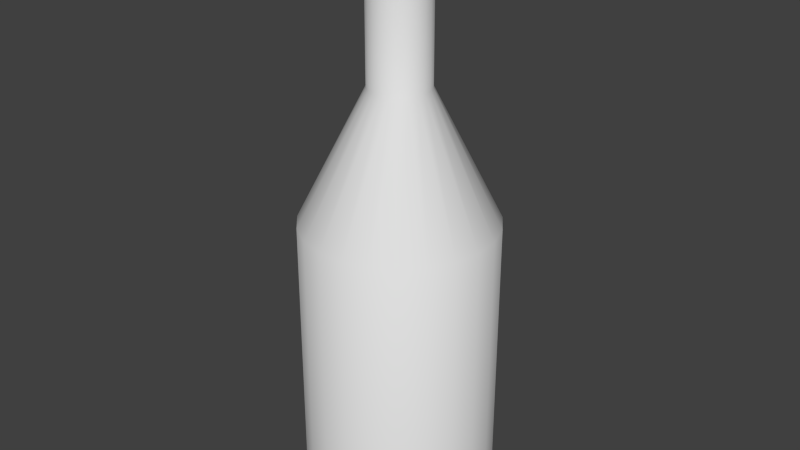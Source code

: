 # Source: flasche1.blend  (saved by Blender 2.70.0; exported with 4.5.12 LTS)
import bpy
from mathutils import Matrix  # noqa: F401  (used for matrix-valued properties, if any)

bpy.ops.wm.read_factory_settings(use_empty=True)
scene = bpy.context.scene
scene.name = 'Scene'

# ---- collections
col_collection_1 = bpy.data.collections.new('Collection 1'); scene.collection.children.link(col_collection_1)

# ---- world
world_world = bpy.data.worlds.new('World'); scene.world = world_world
world_world.color = (0.05088, 0.05088, 0.05088)
world_world.use_sun_shadow = False
world_world.sun_shadow_jitter_overblur = 0.0
world_world.cycles.sampling_method = 'MANUAL'
world_world.cycles.sample_map_resolution = 256

# ---- meshes
me_cylinder = bpy.data.meshes.new('Cylinder')
me_cylinder.from_pydata([(0.0, 0.0501, -0.0501), (0.0, 0.0501, 0.1032), (0.01352, 0.04824, -0.0501), (0.01352, 0.04824, 0.1032), (0.02603, 0.04281, -0.0501), (0.02603, 0.04281, 0.1032), (0.03662, 0.0342, -0.0501), (0.03662, 0.0342, 0.1032), (0.04449, 0.02305, -0.0501), (0.04449, 0.02305, 0.1032), (0.04905, 0.01019, -0.0501), (0.04905, 0.01019, 0.1032), (0.04999, -0.003419, -0.0501), (0.04999, -0.003419, 0.1032), (0.04721, -0.01678, -0.0501), (0.04721, -0.01678, 0.1032), (0.04093, -0.02889, -0.0501), (0.04093, -0.02889, 0.1032), (0.03162, -0.03887, -0.0501), (0.03162, -0.03887, 0.1032), (0.01996, -0.04595, -0.0501), (0.01996, -0.04595, 0.1032), (0.006822, -0.04964, -0.0501), (0.006822, -0.04964, 0.1032), (-0.006822, -0.04964, -0.0501), (-0.006822, -0.04964, 0.1032), (-0.01996, -0.04595, -0.0501), (-0.01996, -0.04595, 0.1032), (-0.03162, -0.03887, -0.0501), (-0.03162, -0.03887, 0.1032), (-0.04093, -0.02889, -0.0501), (-0.04093, -0.02889, 0.1032), (-0.04721, -0.01678, -0.0501), (-0.04721, -0.01678, 0.1032), (-0.04999, -0.003419, -0.0501), (-0.04999, -0.003419, 0.1032), (-0.04905, 0.01019, -0.0501), (-0.04905, 0.01019, 0.1032), (-0.04449, 0.02305, -0.0501), (-0.04449, 0.02305, 0.1032), (-0.03662, 0.0342, -0.0501), (-0.03662, 0.0342, 0.1032), (-0.02603, 0.04281, -0.0501), (-0.02603, 0.04281, 0.1032), (-0.01352, 0.04824, -0.0501), (-0.01352, 0.04824, 0.1032), (3.292e-09, 0.01569, 0.1714), (0.004233, 0.01511, 0.1714), (0.008152, 0.01341, 0.1714), (0.01147, 0.01071, 0.1714), (0.01393, 0.007218, 0.1714), (0.01536, 0.003192, 0.1714), (0.01565, -0.001071, 0.1714), (0.01478, -0.005254, 0.1714), (0.01282, -0.009048, 0.1714), (0.009902, -0.01217, 0.1714), (0.006251, -0.01439, 0.1714), (0.002136, -0.01554, 0.1714), (-0.002136, -0.01554, 0.1714), (-0.006251, -0.01439, 0.1714), (-0.009902, -0.01217, 0.1714), (-0.01282, -0.009048, 0.1714), (-0.01478, -0.005254, 0.1714), (-0.01565, -0.001071, 0.1714), (-0.01536, 0.003192, 0.1714), (-0.01393, 0.007218, 0.1714), (-0.01147, 0.01071, 0.1714), (-0.008152, 0.01341, 0.1714), (-0.004233, 0.01511, 0.1714), (5.604e-09, 0.01569, 0.2332), (0.004233, 0.01511, 0.2332), (0.008152, 0.01341, 0.2332), (0.01147, 0.01071, 0.2332), (0.01393, 0.007218, 0.2332), (0.01536, 0.003192, 0.2332), (0.01565, -0.001071, 0.2332), (0.01478, -0.005254, 0.2332), (0.01282, -0.009048, 0.2332), (0.009902, -0.01217, 0.2332), (0.006251, -0.01439, 0.2332), (0.002136, -0.01554, 0.2332), (-0.002136, -0.01554, 0.2332), (-0.006251, -0.01439, 0.2332), (-0.009902, -0.01217, 0.2332), (-0.01282, -0.009048, 0.2332), (-0.01478, -0.005254, 0.2332), (-0.01565, -0.001071, 0.2332), (-0.01536, 0.003192, 0.2332), (-0.01393, 0.007218, 0.2332), (-0.01147, 0.01071, 0.2332), (-0.008152, 0.01341, 0.2332), (-0.004233, 0.01511, 0.2332), (6.614e-09, 0.02097, 0.2365), (0.005659, 0.0202, 0.2365), (0.0109, 0.01792, 0.2365), (0.01533, 0.01432, 0.2365), (0.01862, 0.009649, 0.2365), (0.02054, 0.004267, 0.2365), (0.02093, -0.001431, 0.2365), (0.01976, -0.007024, 0.2365), (0.01714, -0.0121, 0.2365), (0.01324, -0.01627, 0.2365), (0.008356, -0.01924, 0.2365), (0.002856, -0.02078, 0.2365), (-0.002856, -0.02078, 0.2365), (-0.008356, -0.01924, 0.2365), (-0.01324, -0.01627, 0.2365), (-0.01714, -0.0121, 0.2365), (-0.01976, -0.007024, 0.2365), (-0.02093, -0.001431, 0.2365), (-0.02054, 0.004267, 0.2365), (-0.01862, 0.009649, 0.2365), (-0.01533, 0.01432, 0.2365), (-0.0109, 0.01792, 0.2365), (-0.005659, 0.0202, 0.2365), (9.076e-09, 0.02097, 0.2477), (0.005659, 0.0202, 0.2477), (0.0109, 0.01792, 0.2477), (0.01533, 0.01432, 0.2477), (0.01862, 0.009649, 0.2477), (0.02054, 0.004267, 0.2477), (0.02093, -0.001431, 0.2477), (0.01976, -0.007024, 0.2477), (0.01714, -0.0121, 0.2477), (0.01324, -0.01627, 0.2477), (0.008356, -0.01924, 0.2477), (0.002856, -0.02078, 0.2477), (-0.002856, -0.02078, 0.2477), (-0.008356, -0.01924, 0.2477), (-0.01324, -0.01627, 0.2477), (-0.01714, -0.0121, 0.2477), (-0.01976, -0.007024, 0.2477), (-0.02093, -0.001431, 0.2477), (-0.02054, 0.004267, 0.2477), (-0.01862, 0.009649, 0.2477), (-0.01533, 0.01432, 0.2477), (-0.0109, 0.01792, 0.2477), (-0.005659, 0.0202, 0.2477), (1.136e-08, 0.0174, 0.2503), (0.004694, 0.01675, 0.2503), (0.00904, 0.01487, 0.2503), (0.01272, 0.01188, 0.2503), (0.01545, 0.008004, 0.2503), (0.01703, 0.00354, 0.2503), (0.01736, -0.001187, 0.2503), (0.01639, -0.005826, 0.2503), (0.01421, -0.01003, 0.2503), (0.01098, -0.0135, 0.2503), (0.006931, -0.01596, 0.2503), (0.002369, -0.01724, 0.2503), (-0.002369, -0.01724, 0.2503), (-0.006931, -0.01596, 0.2503), (-0.01098, -0.0135, 0.2503), (-0.01421, -0.01003, 0.2503), (-0.01639, -0.005826, 0.2503), (-0.01736, -0.001187, 0.2503), (-0.01703, 0.00354, 0.2503), (-0.01545, 0.008004, 0.2503), (-0.01272, 0.01188, 0.2503), (-0.00904, 0.01487, 0.2503), (-0.004694, 0.01675, 0.2503), (1.175e-08, 0.01272, 0.2503), (0.003431, 0.01224, 0.2503), (0.006607, 0.01087, 0.2503), (0.009294, 0.00868, 0.2503), (0.01129, 0.00585, 0.2503), (0.01245, 0.002587, 0.2503), (0.01269, -0.0008678, 0.2503), (0.01198, -0.004258, 0.2503), (0.01039, -0.007333, 0.2503), (0.008025, -0.009864, 0.2503), (0.005066, -0.01166, 0.2503), (0.001732, -0.0126, 0.2503), (-0.001732, -0.0126, 0.2503), (-0.005066, -0.01166, 0.2503), (-0.008025, -0.009864, 0.2503), (-0.01039, -0.007333, 0.2503), (-0.01198, -0.004258, 0.2503), (-0.01269, -0.0008678, 0.2503), (-0.01245, 0.002587, 0.2503), (-0.01129, 0.00585, 0.2503), (-0.009294, 0.00868, 0.2503), (-0.006607, 0.01087, 0.2503), (-0.003431, 0.01224, 0.2503), (-1.285e-08, 0.01272, 0.08536), (0.003431, 0.01224, 0.08536), (0.006607, 0.01087, 0.08536), (0.009294, 0.00868, 0.08536), (0.01129, 0.00585, 0.08536), (0.01245, 0.002587, 0.08536), (0.01269, -0.0008678, 0.08536), (0.01198, -0.004258, 0.08536), (0.01039, -0.007333, 0.08536), (0.008025, -0.009864, 0.08536), (0.005066, -0.01166, 0.08536), (0.001732, -0.0126, 0.08536), (-0.001732, -0.0126, 0.08536), (-0.005066, -0.01166, 0.08536), (-0.008025, -0.009864, 0.08536), (-0.01039, -0.007333, 0.08536), (-0.01198, -0.004258, 0.08536), (-0.01269, -0.0008678, 0.08536), (-0.01245, 0.002587, 0.08536), (-0.01129, 0.00585, 0.08536), (-0.009294, 0.00868, 0.08536), (-0.006607, 0.01087, 0.08536), (-0.003431, 0.01224, 0.08536)], [], [(0, 1, 3, 2), (2, 3, 5, 4), (4, 5, 7, 6), (6, 7, 9, 8), (8, 9, 11, 10), (10, 11, 13, 12), (12, 13, 15, 14), (14, 15, 17, 16), (16, 17, 19, 18), (18, 19, 21, 20), (20, 21, 23, 22), (22, 23, 25, 24), (24, 25, 27, 26), (26, 27, 29, 28), (28, 29, 31, 30), (30, 31, 33, 32), (32, 33, 35, 34), (34, 35, 37, 36), (36, 37, 39, 38), (38, 39, 41, 40), (40, 41, 43, 42), (7, 5, 48, 49), (44, 45, 1, 0), (42, 43, 45, 44), (0, 2, 4, 6, 8, 10, 12, 14, 16, 18, 20, 22, 24, 26, 28, 30, 32, 34, 36, 38, 40, 42, 44), (63, 62, 85, 86), (29, 27, 59, 60), (35, 33, 62, 63), (13, 11, 51, 52), (41, 39, 65, 66), (19, 17, 54, 55), (1, 45, 68, 46), (25, 23, 57, 58), (9, 7, 49, 50), (31, 29, 60, 61), (37, 35, 63, 64), (15, 13, 52, 53), (43, 41, 66, 67), (21, 19, 55, 56), (5, 3, 47, 48), (27, 25, 58, 59), (11, 9, 50, 51), (33, 31, 61, 62), (39, 37, 64, 65), (3, 1, 46, 47), (17, 15, 53, 54), (45, 43, 67, 68), (23, 21, 56, 57), (73, 72, 95, 96), (52, 51, 74, 75), (50, 49, 72, 73), (61, 60, 83, 84), (48, 47, 70, 71), (59, 58, 81, 82), (68, 67, 90, 91), (57, 56, 79, 80), (66, 65, 88, 89), (55, 54, 77, 78), (64, 63, 86, 87), (53, 52, 75, 76), (51, 50, 73, 74), (62, 61, 84, 85), (49, 48, 71, 72), (60, 59, 82, 83), (46, 68, 91, 69), (47, 46, 69, 70), (58, 57, 80, 81), (67, 66, 89, 90), (56, 55, 78, 79), (65, 64, 87, 88), (54, 53, 76, 77), (94, 93, 116, 117), (84, 83, 106, 107), (71, 70, 93, 94), (82, 81, 104, 105), (91, 90, 113, 114), (80, 79, 102, 103), (89, 88, 111, 112), (78, 77, 100, 101), (87, 86, 109, 110), (76, 75, 98, 99), (74, 73, 96, 97), (85, 84, 107, 108), (72, 71, 94, 95), (83, 82, 105, 106), (69, 91, 114, 92), (70, 69, 92, 93), (81, 80, 103, 104), (90, 89, 112, 113), (79, 78, 101, 102), (88, 87, 110, 111), (77, 76, 99, 100), (86, 85, 108, 109), (75, 74, 97, 98), (137, 136, 159, 160), (105, 104, 127, 128), (114, 113, 136, 137), (103, 102, 125, 126), (112, 111, 134, 135), (101, 100, 123, 124), (110, 109, 132, 133), (99, 98, 121, 122), (97, 96, 119, 120), (108, 107, 130, 131), (95, 94, 117, 118), (106, 105, 128, 129), (92, 114, 137, 115), (93, 92, 115, 116), (104, 103, 126, 127), (113, 112, 135, 136), (102, 101, 124, 125), (111, 110, 133, 134), (100, 99, 122, 123), (109, 108, 131, 132), (98, 97, 120, 121), (96, 95, 118, 119), (107, 106, 129, 130), (158, 157, 180, 181), (126, 125, 148, 149), (135, 134, 157, 158), (124, 123, 146, 147), (133, 132, 155, 156), (122, 121, 144, 145), (120, 119, 142, 143), (131, 130, 153, 154), (118, 117, 140, 141), (129, 128, 151, 152), (115, 137, 160, 138), (116, 115, 138, 139), (127, 126, 149, 150), (136, 135, 158, 159), (125, 124, 147, 148), (134, 133, 156, 157), (123, 122, 145, 146), (132, 131, 154, 155), (121, 120, 143, 144), (119, 118, 141, 142), (130, 129, 152, 153), (117, 116, 139, 140), (128, 127, 150, 151), (179, 178, 201, 202), (147, 146, 169, 170), (156, 155, 178, 179), (145, 144, 167, 168), (143, 142, 165, 166), (154, 153, 176, 177), (141, 140, 163, 164), (152, 151, 174, 175), (138, 160, 183, 161), (139, 138, 161, 162), (150, 149, 172, 173), (159, 158, 181, 182), (148, 147, 170, 171), (157, 156, 179, 180), (146, 145, 168, 169), (155, 154, 177, 178), (144, 143, 166, 167), (142, 141, 164, 165), (153, 152, 175, 176), (140, 139, 162, 163), (151, 150, 173, 174), (160, 159, 182, 183), (149, 148, 171, 172), (185, 184, 206, 205, 204, 203, 202, 201, 200, 199, 198, 197, 196, 195, 194, 193, 192, 191, 190, 189, 188, 187, 186), (168, 167, 190, 191), (166, 165, 188, 189), (177, 176, 199, 200), (164, 163, 186, 187), (175, 174, 197, 198), (161, 183, 206, 184), (162, 161, 184, 185), (173, 172, 195, 196), (182, 181, 204, 205), (171, 170, 193, 194), (180, 179, 202, 203), (169, 168, 191, 192), (178, 177, 200, 201), (167, 166, 189, 190), (165, 164, 187, 188), (176, 175, 198, 199), (163, 162, 185, 186), (174, 173, 196, 197), (183, 182, 205, 206), (172, 171, 194, 195), (181, 180, 203, 204), (170, 169, 192, 193)])
me_cylinder.polygons.foreach_set('use_smooth', [True] * 186)
me_cylinder.use_remesh_preserve_volume = False
me_cylinder.use_remesh_preserve_attributes = False
me_cylinder.use_mirror_vertex_groups = False
me_cylinder.update()

# ---- objects
ob_cylinder = bpy.data.objects.new('Cylinder', me_cylinder)

# ---- transforms, parenting, visibility, modifiers, constraints
ob_cylinder.location = (0.0, 0.0, 0.0)
ob_cylinder.lineart.crease_threshold = 0.0
_m = ob_cylinder.modifiers.new('EdgeSplit', 'EDGE_SPLIT')

# ---- collection membership
col_collection_1.objects.link(ob_cylinder)

# ---- scene / render settings (as saved in the file)
scene.frame_start = 1; scene.frame_end = 250; scene.frame_set(1)
scene.render.engine = 'BLENDER_EEVEE_NEXT'
scene.render.resolution_percentage = 50
scene.render.dither_intensity = 0.0
scene.cycles.use_denoising = False
scene.cycles.samples = 10
scene.cycles.sampling_pattern = 'TABULATED_SOBOL'
scene.cycles.light_sampling_threshold = 0.0
scene.cycles.use_adaptive_sampling = False
scene.cycles.use_light_tree = False
scene.cycles.blur_glossy = 0.0
scene.cycles.volume_bounces = 1
scene.cycles.pixel_filter_type = 'GAUSSIAN'
scene.cycles.sample_clamp_indirect = 0.0
scene.view_settings.view_transform = 'Standard'
bpy.context.view_layer.update()

# ---- added for rendering (the .blend has no active camera and no usable light): camera, sun
cam_auto = bpy.data.cameras.new('AutoCamera')
cam_auto.lens = 50.0
cam_auto.sensor_width = 36.0
cam_auto.clip_end = 1000.0
ob_auto_camera = bpy.data.objects.new('AutoCamera', cam_auto)
scene.collection.objects.link(ob_auto_camera)
ob_auto_camera.location = (0.307156, -0.368354, 0.345846)
ob_auto_camera.rotation_euler = (1.09748, -7.21219e-08, 0.694738)
scene.camera = ob_auto_camera
light_auto_sun = bpy.data.lights.new('AutoSun', 'SUN')
light_auto_sun.energy = 3.0
light_auto_sun.angle = 0.0523599
ob_auto_sun = bpy.data.objects.new('AutoSun', light_auto_sun)
scene.collection.objects.link(ob_auto_sun)
ob_auto_sun.rotation_euler = (0.872665, 0.174533, 0.523599)
bpy.context.view_layer.update()
